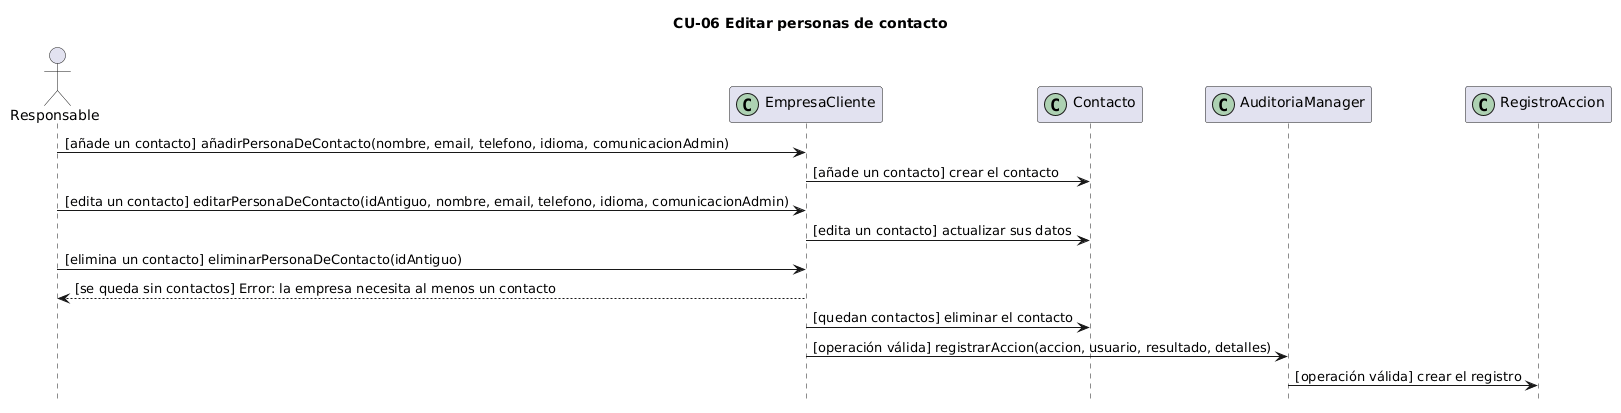

The diagram above was rendered by PlantUML. Its source (embedded in the PNG):
@startuml
title CU-06 Editar personas de contacto
hide footbox
actor Responsable
participant EmpresaCliente << (C,#ADD1B2) >>
participant Contacto << (C,#ADD1B2) >>
participant AuditoriaManager << (C,#ADD1B2) >>
participant RegistroAccion << (C,#ADD1B2) >>

Responsable -> EmpresaCliente : [añade un contacto] añadirPersonaDeContacto(nombre, email, telefono, idioma, comunicacionAdmin)
EmpresaCliente -> Contacto : [añade un contacto] crear el contacto
Responsable -> EmpresaCliente : [edita un contacto] editarPersonaDeContacto(idAntiguo, nombre, email, telefono, idioma, comunicacionAdmin)
EmpresaCliente -> Contacto : [edita un contacto] actualizar sus datos
Responsable -> EmpresaCliente : [elimina un contacto] eliminarPersonaDeContacto(idAntiguo)
EmpresaCliente --> Responsable : [se queda sin contactos] Error: la empresa necesita al menos un contacto
EmpresaCliente -> Contacto : [quedan contactos] eliminar el contacto
EmpresaCliente -> AuditoriaManager : [operación válida] registrarAccion(accion, usuario, resultado, detalles)
AuditoriaManager -> RegistroAccion : [operación válida] crear el registro
@enduml